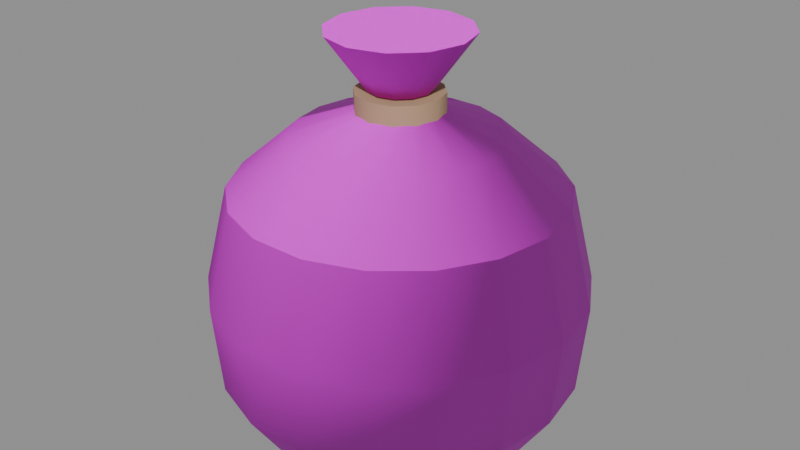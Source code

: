 # Source: Sack.blend  (saved by Blender 5.1.30; exported with 4.5.12 LTS)
import bpy
from mathutils import Matrix  # noqa: F401  (used for matrix-valued properties, if any)

bpy.ops.wm.read_factory_settings(use_empty=True)
scene = bpy.context.scene
scene.name = 'Camp_Sack'

# ---- images (referenced by path relative to the original .blend; pixels are not part of the script)
import os
ASSET_DIR = os.environ.get("B2B_ASSET_DIR", "")  # directory of the original .blend (textures are referenced by path, not embedded)
HERE = os.path.dirname(os.path.abspath(__file__))  # packed textures are extracted next to this script under _unpacked/

def load_image(name, relpath, width, height, colorspace="sRGB"):
    """Load a texture the original file referenced (path relative to the .blend, or extracted next to this script)."""
    p = next((c for c in (os.path.join(HERE, relpath), os.path.join(ASSET_DIR, relpath)) if relpath and os.path.exists(c)), "")
    if p:
        img = bpy.data.images.load(p, check_existing=True)
        img.name = name
    else:  # same state as the original file: an image datablock whose file is absent (Cycles renders it pink)
        img = bpy.data.images.new(name, width, height)
        img.source = "FILE"
        img.filepath = "//" + (relpath or name)
    img.colorspace_settings.name = colorspace
    return img
img_burlap_png = load_image('Burlap.png', 'Burlap.png', 1024, 1024, 'sRGB')
img_burlap_normal_png = load_image('Burlap_Normal.png', 'Burlap_Normal.png', 1024, 1024, 'Non-Color')

# ---- materials (node trees are filled in below, after node groups)
mat_camp_burlap = bpy.data.materials.new('Camp_Burlap')
mat_camp_rope = bpy.data.materials.new('Camp_Rope')

# ---- material node trees
mat_camp_burlap.use_nodes = True; mat_camp_burlap.node_tree.nodes.clear()
_N = mat_camp_burlap.node_tree.nodes; _L = mat_camp_burlap.node_tree.links
n0 = _N.new('ShaderNodeBsdfPrincipled'); n0.name = 'プリンシプルBSDF'; n0.location = (-200, 100)
n0.inputs[2].default_value = 1.0
n1 = _N.new('ShaderNodeOutputMaterial'); n1.name = 'マテリアル出力'; n1.location = (200, 100)
n2 = _N.new('ShaderNodeTexImage'); n2.name = '画像テクスチャ'; n2.location = (-400, 200)
n2.image = img_burlap_png
n3 = _N.new('ShaderNodeTexImage'); n3.name = '画像テクスチャ.001'; n3.location = (-700, -200)
n3.image = img_burlap_normal_png
n4 = _N.new('ShaderNodeNormalMap'); n4.name = 'ノーマルマップ'; n4.location = (-400, -200)
_L.new(n0.outputs[0], n1.inputs[0])
_L.new(n2.outputs[0], n0.inputs[0])
_L.new(n3.outputs[0], n4.inputs[1])
_L.new(n4.outputs[0], n0.inputs[5])
n1.is_active_output = True
mat_camp_rope.use_nodes = True; mat_camp_rope.node_tree.nodes.clear()
_N = mat_camp_rope.node_tree.nodes; _L = mat_camp_rope.node_tree.links
n0 = _N.new('ShaderNodeBsdfPrincipled'); n0.name = 'プリンシプルBSDF'; n0.location = (-200, 100)
n0.inputs[0].default_value = (0.45, 0.32, 0.18, 1.0)
n0.inputs[2].default_value = 1.0
n1 = _N.new('ShaderNodeOutputMaterial'); n1.name = 'マテリアル出力'; n1.location = (200, 100)
_L.new(n0.outputs[0], n1.inputs[0])
n1.is_active_output = True

# ---- meshes
me_sack = bpy.data.meshes.new('Sack')
me_sack.from_pydata([(0.38, 0.0, 0.0), (0.3571, 0.13, 0.0), (0.2911, 0.2443, 0.0), (0.19, 0.3291, 0.0), (0.06599, 0.3742, 0.0), (-0.06599, 0.3742, 0.0), (-0.19, 0.3291, 0.0), (-0.2911, 0.2443, 0.0), (-0.3571, 0.13, 0.0), (-0.38, 4.654e-17, 0.0), (-0.3571, -0.13, 0.0), (-0.2911, -0.2443, 0.0), (-0.19, -0.3291, 0.0), (-0.06599, -0.3742, 0.0), (0.06599, -0.3742, 0.0), (0.19, -0.3291, 0.0), (0.2911, -0.2443, 0.0), (0.3571, -0.13, 0.0), (0.46, 0.0, 0.12), (0.4323, 0.1573, 0.12), (0.3524, 0.2957, 0.12), (0.23, 0.3984, 0.12), (0.07988, 0.453, 0.12), (-0.07988, 0.453, 0.12), (-0.23, 0.3984, 0.12), (-0.3524, 0.2957, 0.12), (-0.4323, 0.1573, 0.12), (-0.46, 5.633e-17, 0.12), (-0.4323, -0.1573, 0.12), (-0.3524, -0.2957, 0.12), (-0.23, -0.3984, 0.12), (-0.07988, -0.453, 0.12), (0.07988, -0.453, 0.12), (0.23, -0.3984, 0.12), (0.3524, -0.2957, 0.12), (0.4323, -0.1573, 0.12), (0.48, 0.0, 0.35), (0.4511, 0.1642, 0.35), (0.3677, 0.3085, 0.35), (0.24, 0.4157, 0.35), (0.08335, 0.4727, 0.35), (-0.08335, 0.4727, 0.35), (-0.24, 0.4157, 0.35), (-0.3677, 0.3085, 0.35), (-0.4511, 0.1642, 0.35), (-0.48, 5.878e-17, 0.35), (-0.4511, -0.1642, 0.35), (-0.3677, -0.3085, 0.35), (-0.24, -0.4157, 0.35), (-0.08335, -0.4727, 0.35), (0.08335, -0.4727, 0.35), (0.24, -0.4157, 0.35), (0.3677, -0.3085, 0.35), (0.4511, -0.1642, 0.35), (0.42, 0.0, 0.6), (0.3947, 0.1436, 0.6), (0.3217, 0.27, 0.6), (0.21, 0.3637, 0.6), (0.07293, 0.4136, 0.6), (-0.07293, 0.4136, 0.6), (-0.21, 0.3637, 0.6), (-0.3217, 0.27, 0.6), (-0.3947, 0.1436, 0.6), (-0.42, 5.144e-17, 0.6), (-0.3947, -0.1436, 0.6), (-0.3217, -0.27, 0.6), (-0.21, -0.3637, 0.6), (-0.07293, -0.4136, 0.6), (0.07293, -0.4136, 0.6), (0.21, -0.3637, 0.6), (0.3217, -0.27, 0.6), (0.3947, -0.1436, 0.6), (0.26, 0.0, 0.74), (0.2443, 0.08893, 0.74), (0.1992, 0.1671, 0.74), (0.13, 0.2252, 0.74), (0.04515, 0.2561, 0.74), (-0.04515, 0.2561, 0.74), (-0.13, 0.2252, 0.74), (-0.1992, 0.1671, 0.74), (-0.2443, 0.08893, 0.74), (-0.26, 3.184e-17, 0.74), (-0.2443, -0.08893, 0.74), (-0.1992, -0.1671, 0.74), (-0.13, -0.2252, 0.74), (-0.04515, -0.2561, 0.74), (0.04515, -0.2561, 0.74), (0.13, -0.2252, 0.74), (0.1992, -0.1671, 0.74), (0.2443, -0.08893, 0.74), (0.1, 0.0, 0.8), (0.09397, 0.0342, 0.8), (0.0766, 0.06428, 0.8), (0.05, 0.0866, 0.8), (0.01736, 0.09848, 0.8), (-0.01736, 0.09848, 0.8), (-0.05, 0.0866, 0.8), (-0.0766, 0.06428, 0.8), (-0.09397, 0.0342, 0.8), (-0.1, 1.225e-17, 0.8), (-0.09397, -0.0342, 0.8), (-0.0766, -0.06428, 0.8), (-0.05, -0.0866, 0.8), (-0.01736, -0.09848, 0.8), (0.01736, -0.09848, 0.8), (0.05, -0.0866, 0.8), (0.0766, -0.06428, 0.8), (0.09397, -0.0342, 0.8), (0.09, 0.0, 0.84), (0.08457, 0.03078, 0.84), (0.06894, 0.05785, 0.84), (0.045, 0.07794, 0.84), (0.01563, 0.08863, 0.84), (-0.01563, 0.08863, 0.84), (-0.045, 0.07794, 0.84), (-0.06894, 0.05785, 0.84), (-0.08457, 0.03078, 0.84), (-0.09, 1.102e-17, 0.84), (-0.08457, -0.03078, 0.84), (-0.06894, -0.05785, 0.84), (-0.045, -0.07794, 0.84), (-0.01563, -0.08863, 0.84), (0.01563, -0.08863, 0.84), (0.045, -0.07794, 0.84), (0.06894, -0.05785, 0.84), (0.08457, -0.03078, 0.84), (0.0, 0.11, 0.795), (0.0, 0.11, 0.845), (0.055, 0.09526, 0.795), (0.055, 0.09526, 0.845), (0.09526, 0.055, 0.795), (0.09526, 0.055, 0.845), (0.11, 0.0, 0.795), (0.11, 0.0, 0.845), (0.09526, -0.055, 0.795), (0.09526, -0.055, 0.845), (0.055, -0.09526, 0.795), (0.055, -0.09526, 0.845), (0.0, -0.11, 0.795), (0.0, -0.11, 0.845), (-0.055, -0.09526, 0.795), (-0.055, -0.09526, 0.845), (-0.09526, -0.055, 0.795), (-0.09526, -0.055, 0.845), (-0.11, 0.0, 0.795), (-0.11, 0.0, 0.845), (-0.09526, 0.055, 0.795), (-0.09526, 0.055, 0.845), (-0.055, 0.09526, 0.795), (-0.055, 0.09526, 0.845), (0.0, 0.08, 0.85), (0.0, 0.18, 0.99), (0.04, 0.06928, 0.85), (0.09, 0.1559, 0.99), (0.06928, 0.04, 0.85), (0.1559, 0.09, 0.99), (0.08, 0.0, 0.85), (0.18, 0.0, 0.99), (0.06928, -0.04, 0.85), (0.1559, -0.09, 0.99), (0.04, -0.06928, 0.85), (0.09, -0.1559, 0.99), (0.0, -0.08, 0.85), (0.0, -0.18, 0.99), (-0.04, -0.06928, 0.85), (-0.09, -0.1559, 0.99), (-0.06928, -0.04, 0.85), (-0.1559, -0.09, 0.99), (-0.08, 0.0, 0.85), (-0.18, 0.0, 0.99), (-0.06928, 0.04, 0.85), (-0.1559, 0.09, 0.99), (-0.04, 0.06928, 0.85), (-0.09, 0.1559, 0.99)], [], [(0, 1, 19, 18), (1, 2, 20, 19), (2, 3, 21, 20), (3, 4, 22, 21), (4, 5, 23, 22), (5, 6, 24, 23), (6, 7, 25, 24), (7, 8, 26, 25), (8, 9, 27, 26), (9, 10, 28, 27), (10, 11, 29, 28), (11, 12, 30, 29), (12, 13, 31, 30), (13, 14, 32, 31), (14, 15, 33, 32), (15, 16, 34, 33), (16, 17, 35, 34), (17, 0, 18, 35), (18, 19, 37, 36), (19, 20, 38, 37), (20, 21, 39, 38), (21, 22, 40, 39), (22, 23, 41, 40), (23, 24, 42, 41), (24, 25, 43, 42), (25, 26, 44, 43), (26, 27, 45, 44), (27, 28, 46, 45), (28, 29, 47, 46), (29, 30, 48, 47), (30, 31, 49, 48), (31, 32, 50, 49), (32, 33, 51, 50), (33, 34, 52, 51), (34, 35, 53, 52), (35, 18, 36, 53), (36, 37, 55, 54), (37, 38, 56, 55), (38, 39, 57, 56), (39, 40, 58, 57), (40, 41, 59, 58), (41, 42, 60, 59), (42, 43, 61, 60), (43, 44, 62, 61), (44, 45, 63, 62), (45, 46, 64, 63), (46, 47, 65, 64), (47, 48, 66, 65), (48, 49, 67, 66), (49, 50, 68, 67), (50, 51, 69, 68), (51, 52, 70, 69), (52, 53, 71, 70), (53, 36, 54, 71), (54, 55, 73, 72), (55, 56, 74, 73), (56, 57, 75, 74), (57, 58, 76, 75), (58, 59, 77, 76), (59, 60, 78, 77), (60, 61, 79, 78), (61, 62, 80, 79), (62, 63, 81, 80), (63, 64, 82, 81), (64, 65, 83, 82), (65, 66, 84, 83), (66, 67, 85, 84), (67, 68, 86, 85), (68, 69, 87, 86), (69, 70, 88, 87), (70, 71, 89, 88), (71, 54, 72, 89), (72, 73, 91, 90), (73, 74, 92, 91), (74, 75, 93, 92), (75, 76, 94, 93), (76, 77, 95, 94), (77, 78, 96, 95), (78, 79, 97, 96), (79, 80, 98, 97), (80, 81, 99, 98), (81, 82, 100, 99), (82, 83, 101, 100), (83, 84, 102, 101), (84, 85, 103, 102), (85, 86, 104, 103), (86, 87, 105, 104), (87, 88, 106, 105), (88, 89, 107, 106), (89, 72, 90, 107), (90, 91, 109, 108), (91, 92, 110, 109), (92, 93, 111, 110), (93, 94, 112, 111), (94, 95, 113, 112), (95, 96, 114, 113), (96, 97, 115, 114), (97, 98, 116, 115), (98, 99, 117, 116), (99, 100, 118, 117), (100, 101, 119, 118), (101, 102, 120, 119), (102, 103, 121, 120), (103, 104, 122, 121), (104, 105, 123, 122), (105, 106, 124, 123), (106, 107, 125, 124), (107, 90, 108, 125), (17, 16, 15, 14, 13, 12, 11, 10, 9, 8, 7, 6, 5, 4, 3, 2, 1, 0), (108, 109, 110, 111, 112, 113, 114, 115, 116, 117, 118, 119, 120, 121, 122, 123, 124, 125), (126, 127, 129, 128), (128, 129, 131, 130), (154, 155, 157, 156), (130, 131, 133, 132), (132, 133, 135, 134), (160, 161, 163, 162), (134, 135, 137, 136), (152, 153, 155, 154), (136, 137, 139, 138), (138, 139, 141, 140), (158, 159, 161, 160), (140, 141, 143, 142), (150, 151, 153, 152), (142, 143, 145, 144), (144, 145, 147, 146), (129, 127, 149, 147, 145, 143, 141, 139, 137, 135, 133, 131), (146, 147, 149, 148), (162, 163, 165, 164), (156, 157, 159, 158), (148, 149, 127, 126), (126, 128, 130, 132, 134, 136, 138, 140, 142, 144, 146, 148), (164, 165, 167, 166), (166, 167, 169, 168), (168, 169, 171, 170), (159, 157, 155, 153, 151, 173, 171, 169, 167, 165, 163, 161), (170, 171, 173, 172), (172, 173, 151, 150), (164, 166, 168, 170, 172, 150, 152, 154, 156, 158, 160, 162)])
me_sack.polygons.foreach_set('use_smooth', [True] * 138)
me_sack.polygons.foreach_set('material_index', [0, 0, 0, 0, 0, 0, 0, 0, 0, 0, 0, 0, 0, 0, 0, 0, 0, 0, 0, 0, 0, 0, 0, 0, 0, 0, 0, 0, 0, 0, 0, 0, 0, 0, 0, 0, 0, 0, 0, 0, 0, 0, 0, 0, 0, 0, 0, 0, 0, 0, 0, 0, 0, 0, 0, 0, 0, 0, 0, 0, 0, 0, 0, 0, 0, 0, 0, 0, 0, 0, 0, 0, 0, 0, 0, 0, 0, 0, 0, 0, 0, 0, 0, 0, 0, 0, 0, 0, 0, 0, 0, 0, 0, 0, 0, 0, 0, 0, 0, 0, 0, 0, 0, 0, 0, 0, 0, 0, 0, 0, 1, 1, 0, 1, 1, 0, 1, 0, 1, 1, 0, 1, 0, 1, 1, 1, 1, 0, 0, 1, 1, 0, 0, 0, 0, 0, 0, 0])
_k = set([(0, 1), (0, 17), (1, 2), (2, 3), (3, 4), (4, 5), (5, 6), (6, 7), (7, 8), (8, 9), (9, 10), (10, 11), (11, 12), (12, 13), (13, 14), (14, 15), (15, 16), (16, 17), (54, 55), (54, 71), (55, 56), (56, 57), (57, 58), (58, 59), (59, 60), (60, 61), (61, 62), (62, 63), (63, 64), (64, 65), (65, 66), (66, 67), (67, 68), (68, 69), (69, 70), (70, 71), (90, 91), (90, 107), (91, 92), (92, 93), (93, 94), (94, 95), (95, 96), (96, 97), (97, 98), (98, 99), (99, 100), (100, 101), (101, 102), (102, 103), (103, 104), (104, 105), (105, 106), (106, 107), (108, 109), (108, 125), (109, 110), (110, 111), (111, 112), (112, 113), (113, 114), (114, 115), (115, 116), (116, 117), (117, 118), (118, 119), (119, 120), (120, 121), (121, 122), (122, 123), (123, 124), (124, 125), (126, 128), (126, 148), (127, 129), (127, 149), (128, 130), (129, 131), (130, 132), (131, 133), (132, 134), (133, 135), (134, 136), (135, 137), (136, 138), (137, 139), (138, 140), (139, 141), (140, 142), (141, 143), (142, 144), (143, 145), (144, 146), (145, 147), (146, 148), (147, 149), (150, 152), (150, 172), (151, 153), (151, 173), (152, 154), (153, 155), (154, 156), (155, 157), (156, 158), (157, 159), (158, 160), (159, 161), (160, 162), (161, 163), (162, 164), (163, 165), (164, 166), (165, 167), (166, 168), (167, 169), (168, 170), (169, 171), (170, 172), (171, 173)])
me_sack.attributes.new('sharp_edge', 'BOOLEAN', 'EDGE').data.foreach_set('value', [ (min(e.vertices), max(e.vertices)) in _k for e in me_sack.edges])
_uv = me_sack.uv_layers.new(name='Float2')
_uv.uv.foreach_set('vector', [0.0, 0.0, 0.1508, 0.0, 0.1508, 0.12, 0.0, 0.12, 0.1508, 0.0, 0.3016, 0.0, 0.3016, 0.12, 0.1508, 0.12, 0.3016, 0.0, 0.4524, 0.0, 0.4524, 0.12, 0.3016, 0.12, 0.4524, 0.0, 0.6032, 0.0, 0.6032, 0.12, 0.4524, 0.12, 0.6032, 0.0, 0.754, 0.0, 0.754, 0.12, 0.6032, 0.12, 0.754, 0.0, 0.9048, 0.0, 0.9048, 0.12, 0.754, 0.12, 0.9048, 0.0, 1.056, 0.0, 1.056, 0.12, 0.9048, 0.12, 1.056, 0.0, 1.206, 0.0, 1.206, 0.12, 1.056, 0.12, 1.206, 0.0, 1.357, 0.0, 1.357, 0.12, 1.206, 0.12, 1.357, 0.0, -1.206, 0.0, -1.206, 0.12, 1.357, 0.12, -1.206, 0.0, -1.056, 0.0, -1.056, 0.12, -1.206, 0.12, -1.056, 0.0, -0.9048, 0.0, -0.9048, 0.12, -1.056, 0.12, -0.9048, 0.0, -0.754, 0.0, -0.754, 0.12, -0.9048, 0.12, -0.754, 0.0, -0.6032, 0.0, -0.6032, 0.12, -0.754, 0.12, -0.6032, 0.0, -0.4524, 0.0, -0.4524, 0.12, -0.6032, 0.12, -0.4524, 0.0, -0.3016, 0.0, -0.3016, 0.12, -0.4524, 0.12, -0.3016, 0.0, -0.1508, 0.0, -0.1508, 0.12, -0.3016, 0.12, -0.1508, 0.0, 0.0, 0.0, 0.0, 0.12, -0.1508, 0.12, 0.0, 0.12, 0.1508, 0.12, 0.1508, 0.35, 0.0, 0.35, 0.1508, 0.12, 0.3016, 0.12, 0.3016, 0.35, 0.1508, 0.35, 0.3016, 0.12, 0.4524, 0.12, 0.4524, 0.35, 0.3016, 0.35, 0.4524, 0.12, 0.6032, 0.12, 0.6032, 0.35, 0.4524, 0.35, 0.6032, 0.12, 0.754, 0.12, 0.754, 0.35, 0.6032, 0.35, 0.754, 0.12, 0.9048, 0.12, 0.9048, 0.35, 0.754, 0.35, 0.9048, 0.12, 1.056, 0.12, 1.056, 0.35, 0.9048, 0.35, 1.056, 0.12, 1.206, 0.12, 1.206, 0.35, 1.056, 0.35, 1.206, 0.12, 1.357, 0.12, 1.357, 0.35, 1.206, 0.35, 1.357, 0.12, -1.206, 0.12, -1.206, 0.35, 1.357, 0.35, -1.206, 0.12, -1.056, 0.12, -1.056, 0.35, -1.206, 0.35, -1.056, 0.12, -0.9048, 0.12, -0.9048, 0.35, -1.056, 0.35, -0.9048, 0.12, -0.754, 0.12, -0.754, 0.35, -0.9048, 0.35, -0.754, 0.12, -0.6032, 0.12, -0.6032, 0.35, -0.754, 0.35, -0.6032, 0.12, -0.4524, 0.12, -0.4524, 0.35, -0.6032, 0.35, -0.4524, 0.12, -0.3016, 0.12, -0.3016, 0.35, -0.4524, 0.35, -0.3016, 0.12, -0.1508, 0.12, -0.1508, 0.35, -0.3016, 0.35, -0.1508, 0.12, 0.0, 0.12, 0.0, 0.35, -0.1508, 0.35, 0.0, 0.35, 0.1508, 0.35, 0.1508, 0.6, 0.0, 0.6, 0.1508, 0.35, 0.3016, 0.35, 0.3016, 0.6, 0.1508, 0.6, 0.3016, 0.35, 0.4524, 0.35, 0.4524, 0.6, 0.3016, 0.6, 0.4524, 0.35, 0.6032, 0.35, 0.6032, 0.6, 0.4524, 0.6, 0.6032, 0.35, 0.754, 0.35, 0.754, 0.6, 0.6032, 0.6, 0.754, 0.35, 0.9048, 0.35, 0.9048, 0.6, 0.754, 0.6, 0.9048, 0.35, 1.056, 0.35, 1.056, 0.6, 0.9048, 0.6, 1.056, 0.35, 1.206, 0.35, 1.206, 0.6, 1.056, 0.6, 1.206, 0.35, 1.357, 0.35, 1.357, 0.6, 1.206, 0.6, 1.357, 0.35, -1.206, 0.35, -1.206, 0.6, 1.357, 0.6, -1.206, 0.35, -1.056, 0.35, -1.056, 0.6, -1.206, 0.6, -1.056, 0.35, -0.9048, 0.35, -0.9048, 0.6, -1.056, 0.6, -0.9048, 0.35, -0.754, 0.35, -0.754, 0.6, -0.9048, 0.6, -0.754, 0.35, -0.6032, 0.35, -0.6032, 0.6, -0.754, 0.6, -0.6032, 0.35, -0.4524, 0.35, -0.4524, 0.6, -0.6032, 0.6, -0.4524, 0.35, -0.3016, 0.35, -0.3016, 0.6, -0.4524, 0.6, -0.3016, 0.35, -0.1508, 0.35, -0.1508, 0.6, -0.3016, 0.6, -0.1508, 0.35, 0.0, 0.35, 0.0, 0.6, -0.1508, 0.6, 0.0, 0.6, 0.1508, 0.6, 0.1508, 0.74, 0.0, 0.74, 0.1508, 0.6, 0.3016, 0.6, 0.3016, 0.74, 0.1508, 0.74, 0.3016, 0.6, 0.4524, 0.6, 0.4524, 0.74, 0.3016, 0.74, 0.4524, 0.6, 0.6032, 0.6, 0.6032, 0.74, 0.4524, 0.74, 0.6032, 0.6, 0.754, 0.6, 0.754, 0.74, 0.6032, 0.74, 0.754, 0.6, 0.9048, 0.6, 0.9048, 0.74, 0.754, 0.74, 0.9048, 0.6, 1.056, 0.6, 1.056, 0.74, 0.9048, 0.74, 1.056, 0.6, 1.206, 0.6, 1.206, 0.74, 1.056, 0.74, 1.206, 0.6, 1.357, 0.6, 1.357, 0.74, 1.206, 0.74, 1.357, 0.6, -1.206, 0.6, -1.206, 0.74, 1.357, 0.74, -1.206, 0.6, -1.056, 0.6, -1.056, 0.74, -1.206, 0.74, -1.056, 0.6, -0.9048, 0.6, -0.9048, 0.74, -1.056, 0.74, -0.9048, 0.6, -0.754, 0.6, -0.754, 0.74, -0.9048, 0.74, -0.754, 0.6, -0.6032, 0.6, -0.6032, 0.74, -0.754, 0.74, -0.6032, 0.6, -0.4524, 0.6, -0.4524, 0.74, -0.6032, 0.74, -0.4524, 0.6, -0.3016, 0.6, -0.3016, 0.74, -0.4524, 0.74, -0.3016, 0.6, -0.1508, 0.6, -0.1508, 0.74, -0.3016, 0.74, -0.1508, 0.6, 0.0, 0.6, 0.0, 0.74, -0.1508, 0.74, 0.0, 0.74, 0.1508, 0.74, 0.1508, 0.8, 0.0, 0.8, 0.1508, 0.74, 0.3016, 0.74, 0.3016, 0.8, 0.1508, 0.8, 0.3016, 0.74, 0.4524, 0.74, 0.4524, 0.8, 0.3016, 0.8, 0.4524, 0.74, 0.6032, 0.74, 0.6032, 0.8, 0.4524, 0.8, 0.6032, 0.74, 0.754, 0.74, 0.754, 0.8, 0.6032, 0.8, 0.754, 0.74, 0.9048, 0.74, 0.9048, 0.8, 0.754, 0.8, 0.9048, 0.74, 1.056, 0.74, 1.056, 0.8, 0.9048, 0.8, 1.056, 0.74, 1.206, 0.74, 1.206, 0.8, 1.056, 0.8, 1.206, 0.74, 1.357, 0.74, 1.357, 0.8, 1.206, 0.8, 1.357, 0.74, -1.206, 0.74, -1.206, 0.8, 1.357, 0.8, -1.206, 0.74, -1.056, 0.74, -1.056, 0.8, -1.206, 0.8, -1.056, 0.74, -0.9048, 0.74, -0.9048, 0.8, -1.056, 0.8, -0.9048, 0.74, -0.754, 0.74, -0.754, 0.8, -0.9048, 0.8, -0.754, 0.74, -0.6032, 0.74, -0.6032, 0.8, -0.754, 0.8, -0.6032, 0.74, -0.4524, 0.74, -0.4524, 0.8, -0.6032, 0.8, -0.4524, 0.74, -0.3016, 0.74, -0.3016, 0.8, -0.4524, 0.8, -0.3016, 0.74, -0.1508, 0.74, -0.1508, 0.8, -0.3016, 0.8, -0.1508, 0.74, 0.0, 0.74, 0.0, 0.8, -0.1508, 0.8, 0.0, 0.8, 0.1508, 0.8, 0.1508, 0.84, 0.0, 0.84, 0.1508, 0.8, 0.3016, 0.8, 0.3016, 0.84, 0.1508, 0.84, 0.3016, 0.8, 0.4524, 0.8, 0.4524, 0.84, 0.3016, 0.84, 0.4524, 0.8, 0.6032, 0.8, 0.6032, 0.84, 0.4524, 0.84, 0.6032, 0.8, 0.754, 0.8, 0.754, 0.84, 0.6032, 0.84, 0.754, 0.8, 0.9048, 0.8, 0.9048, 0.84, 0.754, 0.84, 0.9048, 0.8, 1.056, 0.8, 1.056, 0.84, 0.9048, 0.84, 1.056, 0.8, 1.206, 0.8, 1.206, 0.84, 1.056, 0.84, 1.206, 0.8, 1.357, 0.8, 1.357, 0.84, 1.206, 0.84, 1.357, 0.8, -1.206, 0.8, -1.206, 0.84, 1.357, 0.84, -1.206, 0.8, -1.056, 0.8, -1.056, 0.84, -1.206, 0.84, -1.056, 0.8, -0.9048, 0.8, -0.9048, 0.84, -1.056, 0.84, -0.9048, 0.8, -0.754, 0.8, -0.754, 0.84, -0.9048, 0.84, -0.754, 0.8, -0.6032, 0.8, -0.6032, 0.84, -0.754, 0.84, -0.6032, 0.8, -0.4524, 0.8, -0.4524, 0.84, -0.6032, 0.84, -0.4524, 0.8, -0.3016, 0.8, -0.3016, 0.84, -0.4524, 0.84, -0.3016, 0.8, -0.1508, 0.8, -0.1508, 0.84, -0.3016, 0.84, -0.1508, 0.8, 0.0, 0.8, 0.0, 0.84, -0.1508, 0.84, 0.872, 0.3646, 0.8032, 0.2456, 0.6979, 0.1572, 0.5687, 0.1102, 0.4313, 0.1102, 0.3021, 0.1572, 0.1968, 0.2456, 0.128, 0.3646, 0.1042, 0.5, 0.128, 0.6354, 0.1968, 0.7544, 0.3021, 0.8428, 0.4313, 0.8898, 0.5687, 0.8898, 0.6979, 0.8428, 0.8032, 0.7544, 0.872, 0.6354, 0.8958, 0.5, 0.5938, 0.5, 0.5881, 0.5321, 0.5718, 0.5603, 0.5469, 0.5812, 0.5163, 0.5923, 0.4837, 0.5923, 0.4531, 0.5812, 0.4282, 0.5603, 0.4119, 0.5321, 0.4062, 0.5, 0.4119, 0.4679, 0.4282, 0.4397, 0.4531, 0.4188, 0.4837, 0.4077, 0.5163, 0.4077, 0.5469, 0.4188, 0.5718, 0.4397, 0.5881, 0.4679, 0.1728, -0.0125, 0.1728, 0.0125, 0.1152, 0.0125, 0.1152, -0.0125, 0.1152, -0.0125, 0.1152, 0.0125, 0.0576, 0.0125, 0.0576, -0.0125, 0.08482, -0.07, 0.08482, 0.07, 0.0, 0.07, 0.0, -0.07, 0.0576, -0.0125, 0.0576, 0.0125, 0.0, 0.0125, 0.0, -0.0125, 0.0, -0.0125, 0.0, 0.0125, -0.0576, 0.0125, -0.0576, -0.0125, -0.1696, -0.07, -0.1696, 0.07, -0.2545, 0.07, -0.2545, -0.07, -0.0576, -0.0125, -0.0576, 0.0125, -0.1152, 0.0125, -0.1152, -0.0125, 0.1696, -0.07, 0.1696, 0.07, 0.08482, 0.07, 0.08482, -0.07, -0.1152, -0.0125, -0.1152, 0.0125, -0.1728, 0.0125, -0.1728, -0.0125, -0.1728, -0.0125, -0.1728, 0.0125, -0.2304, 0.0125, -0.2304, -0.0125, -0.08482, -0.07, -0.08482, 0.07, -0.1696, 0.07, -0.1696, -0.07, -0.2304, -0.0125, -0.2304, 0.0125, -0.288, 0.0125, -0.288, -0.0125, 0.2545, -0.07, 0.2545, 0.07, 0.1696, 0.07, 0.1696, -0.07, -0.288, -0.0125, -0.288, 0.0125, 0.3456, 0.0125, 0.3456, -0.0125, 0.3456, -0.0125, 0.3456, 0.0125, 0.288, 0.0125, 0.288, -0.0125, 0.055, 0.09526, 0.0, 0.11, -0.055, 0.09526, -0.09526, 0.055, -0.11, 0.0, -0.09526, -0.055, -0.055, -0.09526, 0.0, -0.11, 0.055, -0.09526, 0.09526, -0.055, 0.11, 0.0, 0.09526, 0.055, 0.288, -0.0125, 0.288, 0.0125, 0.2304, 0.0125, 0.2304, -0.0125, -0.2545, -0.07, -0.2545, 0.07, -0.3393, 0.07, -0.3393, -0.07, 0.0, -0.07, 0.0, 0.07, -0.08482, 0.07, -0.08482, -0.07, 0.2304, -0.0125, 0.2304, 0.0125, 0.1728, 0.0125, 0.1728, -0.0125, 0.0, 0.11, 0.055, 0.09526, 0.09526, 0.055, 0.11, 0.0, 0.09526, -0.055, 0.055, -0.09526, 0.0, -0.11, -0.055, -0.09526, -0.09526, -0.055, -0.11, 0.0, -0.09526, 0.055, -0.055, 0.09526, -0.3393, -0.07, -0.3393, 0.07, -0.4241, 0.07, -0.4241, -0.07, -0.4241, -0.07, -0.4241, 0.07, 0.5089, 0.07, 0.5089, -0.07, 0.5089, -0.07, 0.5089, 0.07, 0.4241, 0.07, 0.4241, -0.07, 0.1403, -0.081, 0.162, 0.0, 0.1403, 0.081, 0.081, 0.1403, 0.0, 0.162, -0.081, 0.1403, -0.1403, 0.081, -0.162, 0.0, -0.1403, -0.081, -0.081, -0.1403, 0.0, -0.162, 0.081, -0.1403, 0.4241, -0.07, 0.4241, 0.07, 0.3393, 0.07, 0.3393, -0.07, 0.3393, -0.07, 0.3393, 0.07, 0.2545, 0.07, 0.2545, -0.07, -0.036, -0.06235, -0.06235, -0.036, -0.072, 0.0, -0.06235, 0.036, -0.036, 0.06235, 0.0, 0.072, 0.036, 0.06235, 0.06235, 0.036, 0.072, 0.0, 0.06235, -0.036, 0.036, -0.06235, 0.0, -0.072])
me_sack.materials.append(mat_camp_burlap)
me_sack.materials.append(mat_camp_rope)
me_sack.update()

# ---- objects
ob_sack = bpy.data.objects.new('Sack', me_sack)

# ---- transforms, parenting, visibility, modifiers, constraints
ob_sack.location = (0.0, 0.0, 0.0)

# ---- collection membership
scene.collection.objects.link(ob_sack)

# ---- scene / render settings (as saved in the file)
scene.frame_start = 1; scene.frame_end = 250; scene.frame_set(1)
scene.render.engine = 'BLENDER_EEVEE_NEXT'
scene.render.image_settings.exr_codec = 'NONE'
scene.render.use_bake_clear = False
scene.render.bake_margin = 0
scene.render.bake_bias = 0.0
scene.render.bake_samples = 0
scene.render.simplify_subdivision_render = 0
scene.render.simplify_child_particles_render = 0.0
scene.eevee.use_volume_custom_range = False
scene.eevee.gtao_distance = 0.0
scene.eevee.use_fast_gi = False
bpy.context.view_layer.update()

# ---- added for rendering (the .blend has no active camera and no usable light): camera, sun + grey world if the file has none
cam_auto = bpy.data.cameras.new('AutoCamera')
cam_auto.lens = 50.0
cam_auto.sensor_width = 36.0
cam_auto.clip_end = 1000.0
ob_auto_camera = bpy.data.objects.new('AutoCamera', cam_auto)
scene.collection.objects.link(ob_auto_camera)
ob_auto_camera.location = (1.54696, -1.85635, 1.73256)
ob_auto_camera.rotation_euler = (1.09748, -7.21219e-08, 0.694738)
scene.camera = ob_auto_camera
light_auto_sun = bpy.data.lights.new('AutoSun', 'SUN')
light_auto_sun.energy = 3.0
light_auto_sun.angle = 0.0523599
ob_auto_sun = bpy.data.objects.new('AutoSun', light_auto_sun)
scene.collection.objects.link(ob_auto_sun)
ob_auto_sun.rotation_euler = (0.872665, 0.174533, 0.523599)
if scene.world is None:
    world_auto = bpy.data.worlds.new('AutoWorld')
    world_auto.color = (0.3, 0.3, 0.3)
    scene.world = world_auto
bpy.context.view_layer.update()
